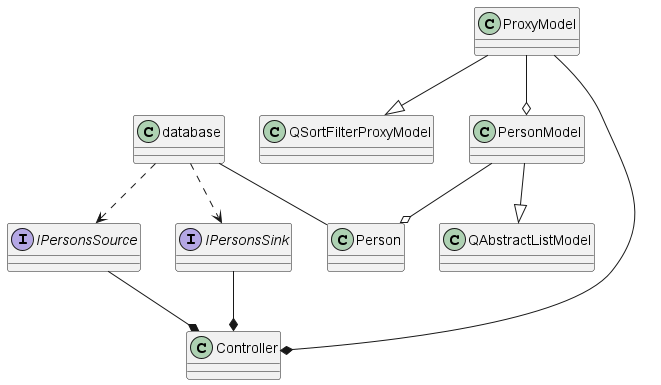

The diagram above was rendered by PlantUML. Its source (embedded in the PNG):
@startuml

class QAbstractListModel
class QSortFilterProxyModel
class ProxyModel
class PersonModel
class Controller
class Person
interface IPersonsSource
interface IPersonsSink
class database

ProxyModel --|> QSortFilterProxyModel
ProxyModel --o PersonModel
PersonModel --|> QAbstractListModel
PersonModel --o Person

database ..> IPersonsSink
database ..> IPersonsSource
database -- Person

ProxyModel --* Controller
IPersonsSink --* Controller
IPersonsSource --* Controller

@enduml